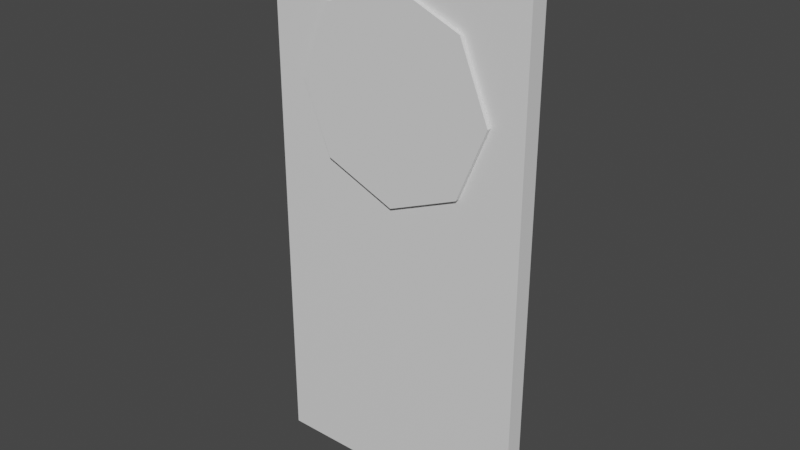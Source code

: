 # Source: Porthole.blend  (saved by Blender 3.6.13; exported with 4.5.12 LTS)
import bpy
from mathutils import Matrix  # noqa: F401  (used for matrix-valued properties, if any)

bpy.ops.wm.read_factory_settings(use_empty=True)
scene = bpy.context.scene
scene.name = 'Scene'

# ---- collections
col_collection = bpy.data.collections.new('Collection'); scene.collection.children.link(col_collection)

# ---- materials (node trees are filled in below, after node groups)
mat_door = bpy.data.materials.new('Door')
mat_door.alpha_threshold = 0.0
mat_door.use_transparent_shadow = False
mat_door.roughness = 0.5
mat_door.line_color = (0.0, 0.0, 0.0, 1.0)
mat_window = bpy.data.materials.new('Window')
mat_window.use_transparent_shadow = False

# ---- material node trees
mat_door.use_nodes = True; mat_door.node_tree.nodes.clear()
_N = mat_door.node_tree.nodes; _L = mat_door.node_tree.links
n0 = _N.new('ShaderNodeOutputMaterial'); n0.name = 'Material Output'; n0.location = (300, 300)
n1 = _N.new('ShaderNodeBsdfPrincipled'); n1.name = 'Principled BSDF'; n1.location = (10, 300)
n1.distribution = 'GGX'
n1.subsurface_method = 'RANDOM_WALK_SKIN'
n1.inputs[3].default_value = 1.45
n1.inputs[27].default_value = (0.0, 0.0, 0.0, 1.0)
n1.inputs[28].default_value = 1.0
_L.new(n1.outputs[0], n0.inputs[0])
n0.is_active_output = True
mat_window.use_nodes = True; mat_window.node_tree.nodes.clear()
_N = mat_window.node_tree.nodes; _L = mat_window.node_tree.links
n0 = _N.new('ShaderNodeBsdfPrincipled'); n0.name = 'Principled BSDF'; n0.location = (10, 300)
n0.distribution = 'GGX'
n0.subsurface_method = 'RANDOM_WALK_SKIN'
n0.inputs[3].default_value = 1.45
n0.inputs[27].default_value = (0.0, 0.0, 0.0, 1.0)
n0.inputs[28].default_value = 1.0
n1 = _N.new('ShaderNodeOutputMaterial'); n1.name = 'Material Output'; n1.location = (300, 300)
_L.new(n0.outputs[0], n1.inputs[0])
n1.is_active_output = True

# ---- world
world_world = bpy.data.worlds.new('World'); scene.world = world_world
world_world.use_nodes = True; world_world.node_tree.nodes.clear()
_N = world_world.node_tree.nodes; _L = world_world.node_tree.links
n0 = _N.new('ShaderNodeOutputWorld'); n0.name = 'World Output'; n0.location = (300, 300)
n1 = _N.new('ShaderNodeBackground'); n1.name = 'Background'; n1.location = (10, 300)
n1.inputs[0].default_value = (0.05088, 0.05088, 0.05088, 1.0)
_L.new(n1.outputs[0], n0.inputs[0])
n0.is_active_output = True
world_world.color = (0.05088, 0.05088, 0.05088)
world_world.use_sun_shadow = False
world_world.sun_shadow_jitter_overblur = 0.0

# ---- meshes
me_cube = bpy.data.meshes.new('Cube')
me_cube.from_pydata([(1.0, 1.0, 1.0), (1.0, 1.0, -1.0), (1.0, -1.0, 1.0), (1.0, -1.0, -1.0), (-1.0, 1.0, 1.0), (-1.0, 1.0, -1.0), (-1.0, -1.0, 1.0), (-1.0, -1.0, -1.0), (-0.5694, -1.0, 0.6597), (-0.5333, -1.0, 0.7021), (0.0, -1.0, 0.8093), (0.5333, -1.0, 0.1844), (0.7542, -1.0, 0.4432), (0.5333, -1.0, 0.7021), (0.0, -1.0, 0.07718), (-0.7542, -1.0, 0.4432), (-0.5333, -1.0, 0.1844), (-0.7542, 1.0, 0.4432), (-0.5333, 1.0, 0.1844), (-0.5333, 1.0, 0.7021), (0.0, 1.0, 0.8093), (0.5694, 1.0, 0.6597), (0.5333, 1.0, 0.7021), (0.0, 1.0, 0.07718), (0.7542, 1.0, 0.4432), (0.5333, 1.0, 0.1844)], [], [(0, 4, 6, 2), (6, 7, 3, 2, 13, 12, 11, 14, 16, 15, 8), (13, 2, 6, 8, 9, 10), (7, 6, 4, 5), (5, 1, 3, 7), (1, 0, 2, 3), (19, 4, 0, 21, 22, 20), (21, 0, 1, 5, 4, 19, 17, 18, 23, 25, 24), (13, 10, 20, 22), (24, 12, 13, 22, 21), (12, 24, 25, 11), (23, 14, 11, 25), (18, 16, 14, 23), (15, 16, 18, 17), (9, 8, 15, 17, 19), (10, 9, 19, 20)])
me_cube.polygons.foreach_set('material_index', [0, 0, 0, 0, 0, 0, 0, 0, 11880, 11880, 11880, 11880, 11880, 11880, 11880, 11880])
_uv = me_cube.uv_layers.new(name='UVMap')
_uv.uv.foreach_set('vector', [0.625, 0.5, 0.875, 0.5, 0.875, 0.75, 0.625, 0.75, 0.625, 1.0, 0.375, 1.0, 0.375, 0.75, 0.625, 0.75, 0.5878, 0.8083, 0.5554, 0.7807, 0.523, 0.8083, 0.5096, 0.875, 0.523, 0.9417, 0.5554, 0.9693, 0.5825, 0.9462, 0.5878, 0.8083, 0.625, 0.75, 0.625, 1.0, 0.5825, 0.9462, 0.5878, 0.9417, 0.6012, 0.875, 0.375, 0.0, 0.625, 0.0, 0.625, 0.25, 0.375, 0.25, 0.125, 0.5, 0.375, 0.5, 0.375, 0.75, 0.125, 0.75, 0.375, 0.5, 0.625, 0.5, 0.625, 0.75, 0.375, 0.75, 0.5878, 0.3083, 0.625, 0.25, 0.625, 0.5, 0.5825, 0.4462, 0.5878, 0.4417, 0.6012, 0.375, 0.5825, 0.4462, 0.625, 0.5, 0.375, 0.5, 0.375, 0.25, 0.625, 0.25, 0.5878, 0.3083, 0.5554, 0.2807, 0.523, 0.3083, 0.5096, 0.375, 0.523, 0.4417, 0.5554, 0.4693, 0.875, 0.9182, 1.0, 0.9182, 1.0, 0.5818, 0.875, 0.5818, 0.75, 0.5818, 0.75, 0.9182, 0.875, 0.9182, 0.875, 0.5818, 0.8545, 0.5818, 0.75, 0.9182, 0.75, 0.5818, 0.625, 0.5818, 0.625, 0.9182, 0.5, 0.5818, 0.5, 0.9182, 0.625, 0.9182, 0.625, 0.5818, 0.375, 0.5818, 0.375, 0.9182, 0.5, 0.9182, 0.5, 0.5818, 0.25, 0.9182, 0.375, 0.9182, 0.375, 0.5818, 0.25, 0.5818, 0.125, 0.9182, 0.1455, 0.9182, 0.25, 0.9182, 0.25, 0.5818, 0.125, 0.5818, 0.0, 0.9182, 0.125, 0.9182, 0.125, 0.5818, 0.0, 0.5818])
me_cube.materials.append(mat_door)
me_cube.use_mirror_vertex_groups = False
me_cube.update()
me_cylinder = bpy.data.meshes.new('Cylinder')
me_cylinder.from_pydata([(0.0, 1.0, -1.0), (0.0, 1.0, 1.0), (0.7071, 0.7071, -1.0), (0.7071, 0.7071, 1.0), (1.0, 0.0, -1.0), (1.0, 0.0, 1.0), (0.7071, -0.7071, -1.0), (0.7071, -0.7071, 1.0), (0.0, -1.0, -1.0), (0.0, -1.0, 1.0), (-0.7071, -0.7071, -1.0), (-0.7071, -0.7071, 1.0), (-1.0, 0.0, -1.0), (-1.0, 0.0, 1.0), (-0.7071, 0.7071, -1.0), (-0.7071, 0.7071, 1.0)], [], [(0, 1, 3, 2), (2, 3, 5, 4), (4, 5, 7, 6), (6, 7, 9, 8), (8, 9, 11, 10), (10, 11, 13, 12), (3, 1, 15, 13, 11, 9, 7, 5), (12, 13, 15, 14), (14, 15, 1, 0), (0, 2, 4, 6, 8, 10, 12, 14)])
_uv = me_cylinder.uv_layers.new(name='UVMap')
_uv.uv.foreach_set('vector', [1.0, 0.5, 1.0, 1.0, 0.875, 1.0, 0.875, 0.5, 0.875, 0.5, 0.875, 1.0, 0.75, 1.0, 0.75, 0.5, 0.75, 0.5, 0.75, 1.0, 0.625, 1.0, 0.625, 0.5, 0.625, 0.5, 0.625, 1.0, 0.5, 1.0, 0.5, 0.5, 0.5, 0.5, 0.5, 1.0, 0.375, 1.0, 0.375, 0.5, 0.375, 0.5, 0.375, 1.0, 0.25, 1.0, 0.25, 0.5, 0.4197, 0.4197, 0.25, 0.49, 0.08029, 0.4197, 0.01, 0.25, 0.08029, 0.08029, 0.25, 0.01, 0.4197, 0.08029, 0.49, 0.25, 0.25, 0.5, 0.25, 1.0, 0.125, 1.0, 0.125, 0.5, 0.125, 0.5, 0.125, 1.0, 0.0, 1.0, 0.0, 0.5, 0.75, 0.49, 0.9197, 0.4197, 0.99, 0.25, 0.9197, 0.08029, 0.75, 0.01, 0.5803, 0.08029, 0.51, 0.25, 0.5803, 0.4197])
me_cylinder.materials.append(mat_window)
me_cylinder.update()

# ---- objects
ob_door = bpy.data.objects.new('Door', me_cube)
ob_window = bpy.data.objects.new('Window', me_cylinder)

# ---- transforms, parenting, visibility, modifiers, constraints
ob_door.location = (0.0, 0.0, 0.0)
ob_door.scale = (1.304, 0.08786, 2.686)
ob_door.lock_rotations_4d = False
ob_door.empty_display_type = 'ARROWS'
ob_door.lineart.crease_threshold = 0.0
ob_window.location = (0.0, 0.0, 1.19)
ob_window.rotation_euler = (1.571, -0.0, 0.0)
ob_window.scale = (0.9831, 0.9831, 0.1306)

# ---- collection membership
col_collection.objects.link(ob_door)
col_collection.objects.link(ob_window)

# ---- scene / render settings (as saved in the file)
scene.frame_start = 1; scene.frame_end = 250; scene.frame_set(1)
scene.render.engine = 'BLENDER_EEVEE_NEXT'
scene.cycles.sampling_pattern = 'TABULATED_SOBOL'
scene.view_settings.view_transform = 'Filmic'
bpy.context.view_layer.update()

# ---- added for rendering (the .blend has no active camera and no usable light): camera, sun
cam_auto = bpy.data.cameras.new('AutoCamera')
cam_auto.lens = 50.0
cam_auto.sensor_width = 36.0
cam_auto.clip_end = 1000.0
ob_auto_camera = bpy.data.objects.new('AutoCamera', cam_auto)
scene.collection.objects.link(ob_auto_camera)
ob_auto_camera.location = (5.52972, -6.63566, 4.42378)
ob_auto_camera.rotation_euler = (1.09748, -7.21219e-08, 0.694738)
scene.camera = ob_auto_camera
light_auto_sun = bpy.data.lights.new('AutoSun', 'SUN')
light_auto_sun.energy = 3.0
light_auto_sun.angle = 0.0523599
ob_auto_sun = bpy.data.objects.new('AutoSun', light_auto_sun)
scene.collection.objects.link(ob_auto_sun)
ob_auto_sun.rotation_euler = (0.872665, 0.174533, 0.523599)
bpy.context.view_layer.update()
